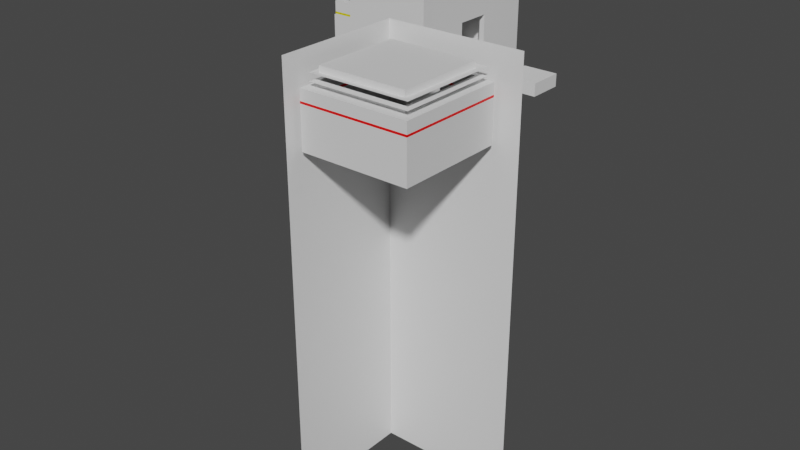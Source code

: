 # Source: RoomsP3.blend  (saved by Blender 3.6.13; exported with 4.5.12 LTS)
import bpy
from mathutils import Matrix  # noqa: F401  (used for matrix-valued properties, if any)

bpy.ops.wm.read_factory_settings(use_empty=True)
scene = bpy.context.scene
scene.name = 'Scene'

# ---- collections
col_collection = bpy.data.collections.new('Collection'); scene.collection.children.link(col_collection)

# ---- materials (node trees are filled in below, after node groups)
mat_lightband1 = bpy.data.materials.new('Lightband1')
mat_walls = bpy.data.materials.new('Walls')
mat_lightband2 = bpy.data.materials.new('Lightband2')

# ---- material node trees
mat_lightband1.use_nodes = True; mat_lightband1.node_tree.nodes.clear()
_N = mat_lightband1.node_tree.nodes; _L = mat_lightband1.node_tree.links
n0 = _N.new('ShaderNodeBsdfPrincipled'); n0.name = 'Principled BSDF'; n0.location = (10, 300)
n0.distribution = 'GGX'
n0.subsurface_method = 'RANDOM_WALK_SKIN'
n0.inputs[0].default_value = (1.0, 0.001471, 0.0, 1.0)
n0.inputs[3].default_value = 1.45
n0.inputs[27].default_value = (0.0, 0.0, 0.0, 1.0)
n0.inputs[28].default_value = 1.0
n1 = _N.new('ShaderNodeOutputMaterial'); n1.name = 'Material Output'; n1.location = (300, 300)
_L.new(n0.outputs[0], n1.inputs[0])
n1.is_active_output = True
mat_walls.use_nodes = True; mat_walls.node_tree.nodes.clear()
_N = mat_walls.node_tree.nodes; _L = mat_walls.node_tree.links
n0 = _N.new('ShaderNodeBsdfPrincipled'); n0.name = 'Principled BSDF'; n0.location = (10, 300)
n0.distribution = 'GGX'
n0.subsurface_method = 'RANDOM_WALK_SKIN'
n0.inputs[3].default_value = 1.45
n0.inputs[27].default_value = (0.0, 0.0, 0.0, 1.0)
n0.inputs[28].default_value = 1.0
n1 = _N.new('ShaderNodeOutputMaterial'); n1.name = 'Material Output'; n1.location = (300, 300)
_L.new(n0.outputs[0], n1.inputs[0])
n1.is_active_output = True
mat_lightband2.use_nodes = True; mat_lightband2.node_tree.nodes.clear()
_N = mat_lightband2.node_tree.nodes; _L = mat_lightband2.node_tree.links
n0 = _N.new('ShaderNodeBsdfPrincipled'); n0.name = 'Principled BSDF'; n0.location = (10, 300)
n0.distribution = 'GGX'
n0.subsurface_method = 'RANDOM_WALK_SKIN'
n0.inputs[0].default_value = (0.8, 0.7227, 0.0, 1.0)
n0.inputs[3].default_value = 1.45
n0.inputs[27].default_value = (0.0, 0.0, 0.0, 1.0)
n0.inputs[28].default_value = 1.0
n1 = _N.new('ShaderNodeOutputMaterial'); n1.name = 'Material Output'; n1.location = (300, 300)
_L.new(n0.outputs[0], n1.inputs[0])
n1.is_active_output = True

# ---- world
world_world = bpy.data.worlds.new('World'); scene.world = world_world
world_world.use_nodes = True; world_world.node_tree.nodes.clear()
_N = world_world.node_tree.nodes; _L = world_world.node_tree.links
n0 = _N.new('ShaderNodeOutputWorld'); n0.name = 'World Output'; n0.location = (300, 300)
n1 = _N.new('ShaderNodeBackground'); n1.name = 'Background'; n1.location = (10, 300)
n1.inputs[0].default_value = (0.05088, 0.05088, 0.05088, 1.0)
_L.new(n1.outputs[0], n0.inputs[0])
n0.is_active_output = True
world_world.color = (0.05088, 0.05088, 0.05088)
world_world.use_sun_shadow = False
world_world.sun_shadow_jitter_overblur = 0.0

# ---- meshes
me_plane_002 = bpy.data.meshes.new('Plane.002')
me_plane_002.from_pydata([(-2.0, 6.0, 0.0), (-2.0, 8.0, 0.0), (9.537e-07, 6.0, 0.0), (0.0, 8.0, 0.0), (3.0, -3.0, 0.0), (3.0, 3.0, 0.0), (-3.0, -3.0, 0.0), (-3.0, 3.0, 0.0), (2.389, -2.389, 3.322), (2.389, 2.389, 3.322), (-2.389, -2.389, 3.322), (-2.389, 2.389, 3.322), (-3.0, -3.0, 2.4), (-3.0, 3.0, 2.4), (3.0, 3.0, 2.4), (3.0, -3.0, 2.4), (-3.0, 3.0, 2.28), (3.0, -3.0, 2.28), (-3.0, -3.0, 2.28), (3.0, 3.0, 2.28), (-2.0, -3.0, 0.0), (-2.0, 3.0, 0.0), (-2.0, -2.389, 3.322), (-2.0, 2.389, 3.0), (-2.0, -3.0, 2.4), (-2.0, 3.0, 2.4), (-2.0, 3.0, 2.28), (-2.0, -3.0, 2.28), (0.0, -3.0, 0.0), (0.0, -2.389, 3.322), (-4.768e-07, 3.0, 2.4), (-4.768e-07, 3.0, 2.28), (-4.768e-07, 3.0, 0.0), (0.0, 2.389, 3.0), (0.0, -3.0, 2.4), (0.0, -3.0, 2.28), (0.0, -3.0, 3.0), (3.0, -3.0, 3.0), (3.0, 3.0, 3.0), (-2.0, 3.0, 3.0), (-3.0, 3.0, 3.0), (-3.0, -3.0, 3.0), (-2.0, -3.0, 3.0), (-4.768e-07, 3.0, 3.0), (-2.0, 2.092, 4.0), (-2.0, -2.389, 3.678), (0.0, 2.092, 4.0), (0.0, -2.389, 3.678), (2.092, -2.092, 4.0), (2.092, 2.092, 4.0), (-2.092, 2.092, 4.0), (-2.092, -2.092, 4.0), (0.0, -2.092, 4.0), (2.389, -2.389, 3.678), (2.389, 2.389, 3.678), (-2.0, 2.389, 4.0), (-2.389, 2.389, 3.678), (-2.389, -2.389, 3.678), (-2.0, -2.092, 4.0), (0.0, 2.389, 4.0), (0.0, -2.389, 3.0), (2.389, -2.389, 3.0), (2.389, 2.389, 3.0), (-2.0, 2.389, 3.322), (-2.389, 2.389, 3.0), (-2.389, -2.389, 3.0), (-2.0, -2.389, 3.0), (0.0, 2.389, 3.322), (0.0, -2.389, 4.0), (2.389, -2.389, 4.0), (2.389, 2.389, 4.0), (-2.0, 2.389, 3.678), (-2.389, 2.389, 4.0), (-2.389, -2.389, 4.0), (-2.0, -2.389, 4.0), (0.0, 2.389, 3.678), (0.075, 2.747, 3.705), (0.075, 2.747, 3.295), (-2.225, 2.747, 3.295), (-2.225, 2.747, 3.705), (-2.672, -2.747, 3.295), (-2.672, -2.747, 3.705), (-2.672, 2.747, 3.705), (-2.672, 2.747, 3.295), (2.822, 2.747, 3.295), (2.822, 2.747, 3.705), (2.822, -2.747, 3.705), (2.822, -2.747, 3.295), (0.075, -2.747, 3.295), (0.075, -2.747, 3.705), (-2.225, -2.747, 3.705), (-2.225, -2.747, 3.295), (-2.0, 8.0, -0.72), (-2.0, 6.0, -0.72), (0.0, 8.0, -0.72), (9.537e-07, 6.0, -0.72), (-2.0, 3.3, 0.0), (-2.0, 3.3, 2.28), (-4.768e-07, 3.3, 2.28), (-4.768e-07, 3.3, 0.0), (-2.265, 3.3, -0.3024), (-2.265, 3.3, 2.582), (0.2653, 3.3, 2.582), (0.2653, 3.3, -0.3024), (-3.265, 3.3, -0.3024), (-3.265, 3.3, 2.582), (4.265, 3.3, 2.582), (4.265, 3.3, -0.3024), (-2.265, 3.3, 4.582), (0.2653, 3.3, 4.582), (-3.265, 3.3, 4.582), (4.265, 3.3, 4.582), (-2.265, 3.3, -19.3), (0.2653, 3.3, -19.3), (-3.265, 3.3, -19.3), (4.265, 3.3, -19.3), (-11.07, 8.006, 1.788e-07), (-5.067, 8.006, 1.788e-07), (-11.07, 14.01, 1.788e-07), (-5.067, 14.01, 1.788e-07), (-10.46, 8.617, 3.322), (-5.678, 8.617, 3.322), (-10.46, 13.39, 3.322), (-5.678, 13.39, 3.322), (-11.07, 14.01, 2.4), (-5.067, 14.01, 2.4), (-5.067, 8.006, 2.4), (-11.07, 8.006, 2.4), (-5.067, 14.01, 2.28), (-11.07, 8.006, 2.28), (-11.07, 14.01, 2.28), (-5.067, 8.006, 2.28), (-11.07, 13.01, 1.788e-07), (-5.067, 13.01, 1.788e-07), (-10.46, 13.01, 3.322), (-5.678, 13.01, 3.0), (-11.07, 13.01, 2.4), (-5.067, 13.01, 2.4), (-5.067, 13.01, 2.28), (-11.07, 13.01, 2.28), (-11.07, 11.01, 1.788e-07), (-10.46, 11.01, 3.322), (-5.067, 11.01, 2.4), (-5.067, 11.01, 2.28), (-5.067, 11.01, 1.788e-07), (-5.678, 11.01, 3.0), (-11.07, 11.01, 2.4), (-11.07, 11.01, 2.28), (-11.07, 11.01, 3.0), (-11.07, 8.006, 3.0), (-5.067, 8.006, 3.0), (-5.067, 13.01, 3.0), (-5.067, 14.01, 3.0), (-11.07, 14.01, 3.0), (-11.07, 13.01, 3.0), (-5.067, 11.01, 3.0), (-5.975, 13.01, 4.0), (-10.46, 13.01, 3.678), (-5.975, 11.01, 4.0), (-10.46, 11.01, 3.678), (-10.16, 8.914, 4.0), (-5.975, 8.914, 4.0), (-5.975, 13.1, 4.0), (-10.16, 13.1, 4.0), (-10.16, 11.01, 4.0), (-10.46, 8.617, 3.678), (-5.678, 8.617, 3.678), (-5.678, 13.01, 4.0), (-5.678, 13.39, 3.678), (-10.46, 13.39, 3.678), (-10.16, 13.01, 4.0), (-5.678, 11.01, 4.0), (-10.46, 11.01, 3.0), (-10.46, 8.617, 3.0), (-5.678, 8.617, 3.0), (-5.678, 13.01, 3.322), (-5.678, 13.39, 3.0), (-10.46, 13.39, 3.0), (-10.46, 13.01, 3.0), (-5.678, 11.01, 3.322), (-10.46, 11.01, 4.0), (-10.46, 8.617, 4.0), (-5.678, 8.617, 4.0), (-5.678, 13.01, 3.678), (-5.678, 13.39, 4.0), (-10.46, 13.39, 4.0), (-10.46, 13.01, 4.0), (-5.678, 11.01, 3.678), (-5.319, 10.93, 3.705), (-5.319, 10.93, 3.295), (-5.319, 13.23, 3.295), (-5.319, 13.23, 3.705), (-10.81, 13.68, 3.295), (-10.81, 13.68, 3.705), (-5.319, 13.68, 3.705), (-5.319, 13.68, 3.295), (-5.319, 8.183, 3.295), (-5.319, 8.183, 3.705), (-10.81, 8.183, 3.705), (-10.81, 8.183, 3.295), (-10.81, 10.93, 3.295), (-10.81, 10.93, 3.705), (-10.81, 13.23, 3.705), (-10.81, 13.23, 3.295), (-4.767, 13.01, 1.788e-07), (-4.767, 13.01, 2.28), (-4.767, 11.01, 2.28), (-4.767, 11.01, 1.788e-07), (-4.767, 13.27, -0.3024), (-4.767, 13.27, 2.582), (-4.767, 10.74, 2.582), (-4.767, 10.74, -0.3024), (-4.767, 16.27, -0.3024), (-4.767, 16.27, 2.582), (-4.767, 7.74, 2.582), (-4.767, 7.74, -0.3024), (-4.767, 13.27, 4.582), (-4.767, 10.74, 4.582), (-4.767, 16.27, 4.582), (-4.767, 7.74, 4.582), (-4.767, 13.27, -19.3), (-4.767, 10.74, -19.3), (-4.767, 16.27, -19.3), (-4.767, 7.74, -19.3), (-2.0, 11.0, 0.0), (-2.0, 13.0, 0.0), (9.537e-07, 11.0, 0.0), (0.0, 13.0, 0.0), (-2.0, 13.0, -0.72), (-2.0, 11.0, -0.72), (0.0, 13.0, -0.72), (9.537e-07, 11.0, -0.72), (-9.767, 7.74, 2.582), (-9.767, 7.74, -0.3024), (-9.767, 7.74, 4.582), (-9.767, 7.74, -19.3), (-3.265, -3.7, -0.3024), (-3.265, -3.7, 2.582), (-3.265, -3.7, 4.582), (-3.265, -3.7, -19.3), (-12.07, 11.01, 2.28), (-12.07, 13.01, 2.28), (-12.07, 13.01, 1.788e-07), (-12.07, 11.01, 1.788e-07), (-12.07, 10.19, 3.213), (-12.07, 13.82, 3.213), (-12.07, 13.82, -0.9331), (-12.07, 10.19, -0.9331), (-14.47, 11.53, 0.8099), (-14.47, 12.47, 0.8099), (-13.53, 11.53, 0.8099), (-13.53, 12.47, 0.8099), (-14.47, 12.47, 0.4701), (-14.47, 11.53, 0.4701), (-13.53, 12.47, 0.4701), (-13.53, 11.53, 0.4701), (-14.47, 12.47, -20.53), (-14.47, 11.53, -20.53), (-13.53, 12.47, -20.53), (-13.53, 11.53, -20.53)], [], [(1, 3, 94, 92), (2, 95, 94, 3), (0, 2, 3, 1), (20, 21, 7, 6), (29, 88, 87, 8), (13, 40, 41, 12), (15, 37, 38, 14), (25, 39, 40, 13), (34, 36, 37, 15), (35, 34, 15, 17), (26, 25, 13, 16), (17, 15, 14, 19), (16, 13, 12, 18), (7, 16, 18, 6), (4, 17, 19, 5), (21, 26, 16, 7), (28, 35, 17, 4), (6, 18, 27, 20), (31, 30, 25, 26), (18, 12, 24, 27), (12, 41, 42, 24), (30, 43, 39, 25), (9, 84, 77, 67), (28, 32, 21, 20), (4, 5, 32, 28), (47, 89, 90, 45), (14, 38, 43, 30), (19, 14, 30, 31), (5, 19, 31, 32), (20, 27, 35, 28), (27, 24, 34, 35), (24, 42, 36, 34), (61, 37, 36, 60), (62, 38, 37, 61), (64, 40, 39, 23), (65, 41, 40, 64), (66, 42, 41, 65), (23, 39, 43, 33), (60, 36, 42, 66), (33, 43, 38, 62), (58, 51, 50, 44), (52, 58, 44, 46), (48, 52, 46, 49), (22, 91, 88, 29), (71, 79, 76, 75), (67, 77, 78, 63), (45, 90, 81, 57), (10, 80, 91, 22), (48, 69, 68, 52), (49, 70, 69, 48), (50, 72, 55, 44), (51, 73, 72, 50), (58, 74, 73, 51), (44, 55, 59, 46), (52, 68, 74, 58), (46, 59, 70, 49), (8, 61, 60, 29), (9, 62, 61, 8), (11, 64, 23, 63), (10, 65, 64, 11), (22, 66, 65, 10), (63, 23, 33, 67), (29, 60, 66, 22), (67, 33, 62, 9), (47, 68, 69, 53), (53, 69, 70, 54), (71, 55, 72, 56), (56, 72, 73, 57), (57, 73, 74, 45), (75, 59, 55, 71), (45, 74, 68, 47), (54, 70, 59, 75), (75, 76, 85, 54), (53, 86, 89, 47), (8, 87, 84, 9), (54, 85, 86, 53), (63, 78, 83, 11), (56, 82, 79, 71), (11, 83, 80, 10), (57, 81, 82, 56), (92, 94, 95, 93), (21, 96, 97, 26), (32, 99, 96, 21), (26, 97, 98, 31), (31, 98, 99, 32), (98, 102, 103, 99), (96, 100, 101, 97), (97, 101, 102, 98), (99, 103, 100, 96), (100, 104, 105, 101), (102, 106, 107, 103), (102, 109, 111, 106), (105, 110, 108, 101), (101, 108, 109, 102), (107, 115, 113, 103), (100, 112, 114, 104), (103, 113, 112, 100), (0, 1, 92, 93), (0, 93, 95, 2), (132, 133, 119, 118), (141, 200, 199, 120), (125, 152, 153, 124), (127, 149, 150, 126), (137, 151, 152, 125), (146, 148, 149, 127), (147, 146, 127, 129), (138, 137, 125, 128), (129, 127, 126, 131), (128, 125, 124, 130), (119, 128, 130, 118), (116, 129, 131, 117), (133, 138, 128, 119), (140, 147, 129, 116), (118, 130, 139, 132), (143, 142, 137, 138), (130, 124, 136, 139), (124, 153, 154, 136), (142, 155, 151, 137), (121, 196, 189, 179), (140, 144, 133, 132), (116, 117, 144, 140), (159, 201, 202, 157), (126, 150, 155, 142), (131, 126, 142, 143), (117, 131, 143, 144), (139, 241, 242, 132), (139, 136, 146, 147), (136, 154, 148, 146), (173, 149, 148, 172), (174, 150, 149, 173), (176, 152, 151, 135), (177, 153, 152, 176), (178, 154, 153, 177), (135, 151, 155, 145), (172, 148, 154, 178), (145, 155, 150, 174), (170, 163, 162, 156), (164, 170, 156, 158), (160, 164, 158, 161), (134, 203, 200, 141), (183, 191, 188, 187), (179, 189, 190, 175), (157, 202, 193, 169), (122, 192, 203, 134), (160, 181, 180, 164), (161, 182, 181, 160), (162, 184, 167, 156), (163, 185, 184, 162), (170, 186, 185, 163), (156, 167, 171, 158), (164, 180, 186, 170), (158, 171, 182, 161), (120, 173, 172, 141), (121, 174, 173, 120), (123, 176, 135, 175), (122, 177, 176, 123), (134, 178, 177, 122), (175, 135, 145, 179), (141, 172, 178, 134), (179, 145, 174, 121), (159, 180, 181, 165), (165, 181, 182, 166), (183, 167, 184, 168), (168, 184, 185, 169), (169, 185, 186, 157), (187, 171, 167, 183), (157, 186, 180, 159), (166, 182, 171, 187), (187, 188, 197, 166), (165, 198, 201, 159), (120, 199, 196, 121), (166, 197, 198, 165), (175, 190, 195, 123), (168, 194, 191, 183), (123, 195, 192, 122), (169, 193, 194, 168), (133, 204, 205, 138), (144, 207, 204, 133), (138, 205, 206, 143), (143, 206, 207, 144), (206, 210, 211, 207), (204, 208, 209, 205), (205, 209, 210, 206), (207, 211, 208, 204), (208, 212, 213, 209), (210, 214, 215, 211), (210, 217, 219, 214), (213, 218, 216, 209), (209, 216, 217, 210), (215, 223, 221, 211), (208, 220, 222, 212), (211, 221, 220, 208), (225, 227, 230, 228), (226, 231, 230, 227), (224, 226, 227, 225), (228, 230, 231, 229), (224, 225, 228, 229), (224, 229, 231, 226), (215, 233, 235, 223), (219, 234, 232, 214), (214, 232, 233, 215), (114, 239, 236, 104), (105, 237, 238, 110), (104, 236, 237, 105), (243, 247, 244, 240), (147, 240, 241, 139), (140, 243, 240, 147), (132, 242, 243, 140), (241, 245, 246, 242), (242, 246, 247, 243), (240, 244, 245, 241), (249, 251, 254, 252), (250, 255, 254, 251), (248, 250, 251, 249), (254, 258, 256, 252), (248, 249, 252, 253), (248, 253, 255, 250), (256, 258, 259, 257), (252, 256, 257, 253), (253, 257, 259, 255), (255, 259, 258, 254)])
me_plane_002.polygons.foreach_set('material_index', [1, 1, 1, 1, 1, 1, 1, 1, 1, 0, 0, 0, 0, 1, 1, 1, 1, 1, 0, 0, 1, 1, 1, 1, 1, 1, 1, 0, 1, 1, 0, 1, 1, 1, 1, 1, 1, 1, 1, 1, 1, 1, 1, 1, 1, 1, 1, 1, 1, 1, 1, 1, 1, 1, 1, 1, 1, 1, 1, 1, 1, 1, 1, 1, 1, 1, 1, 1, 1, 1, 1, 1, 1, 1, 1, 1, 1, 1, 1, 1, 1, 1, 1, 1, 1, 1, 1, 1, 1, 1, 1, 1, 1, 1, 1, 1, 1, 1, 1, 1, 1, 1, 1, 1, 1, 2, 2, 2, 2, 1, 1, 1, 1, 1, 2, 2, 1, 1, 1, 1, 1, 1, 1, 2, 1, 1, 2, 1, 1, 1, 1, 1, 1, 1, 1, 1, 1, 1, 1, 1, 1, 1, 1, 1, 1, 1, 1, 1, 1, 1, 1, 1, 1, 1, 1, 1, 1, 1, 1, 1, 1, 1, 1, 1, 1, 1, 1, 1, 1, 1, 1, 1, 1, 1, 1, 1, 1, 1, 1, 1, 1, 1, 1, 1, 1, 1, 1, 1, 1, 1, 1, 1, 1, 1, 1, 1, 1, 1, 1, 1, 1, 1, 1, 1, 1, 1, 1, 1, 1, 1, 1, 1, 1, 1, 1, 1, 1, 1, 1, 1, 1])
_uv = me_plane_002.uv_layers.new(name='UVMap')
_uv.uv.foreach_set('vector', [0.397, 0.8438, 0.397, 0.8963, 0.4159, 0.8963, 0.4159, 0.8438, 0.9139, 0.2099, 0.9328, 0.2099, 0.9328, 0.1574, 0.9139, 0.1574, 0.9401, 0.5247, 0.9401, 0.4722, 0.8877, 0.4722, 0.8877, 0.5247, 0.5525, 0.6266, 0.5525, 0.784, 0.5788, 0.784, 0.5788, 0.6266, 0.6528, 0.7934, 0.6508, 0.784, 0.5788, 0.784, 0.5901, 0.7934, 0.8306, 0.5598, 0.8149, 0.5598, 0.8149, 0.7172, 0.8306, 0.7172, 0.7519, 0.5598, 0.7362, 0.5598, 0.7362, 0.7172, 0.7519, 0.7172, 0.8306, 0.8484, 0.8149, 0.8484, 0.8149, 0.8747, 0.8306, 0.8747, 0.201, 0.7053, 0.1852, 0.7053, 0.1852, 0.784, 0.201, 0.784, 0.2041, 0.7053, 0.201, 0.7053, 0.201, 0.784, 0.2041, 0.784, 0.8338, 0.8484, 0.8306, 0.8484, 0.8306, 0.8747, 0.8338, 0.8747, 0.7551, 0.5598, 0.7519, 0.5598, 0.7519, 0.7172, 0.7551, 0.7172, 0.8338, 0.5598, 0.8306, 0.5598, 0.8306, 0.7172, 0.8338, 0.7172, 0.8936, 0.5598, 0.8338, 0.5598, 0.8338, 0.7172, 0.8936, 0.7172, 0.8149, 0.5598, 0.7551, 0.5598, 0.7551, 0.7172, 0.8149, 0.7172, 0.8936, 0.8484, 0.8338, 0.8484, 0.8338, 0.8747, 0.8936, 0.8747, 0.2639, 0.7053, 0.2041, 0.7053, 0.2041, 0.784, 0.2639, 0.784, 0.2639, 0.6266, 0.2041, 0.6266, 0.2041, 0.6528, 0.2639, 0.6528, 0.8338, 0.7959, 0.8306, 0.7959, 0.8306, 0.8484, 0.8338, 0.8484, 0.2041, 0.6266, 0.201, 0.6266, 0.201, 0.6528, 0.2041, 0.6528, 0.201, 0.6266, 0.1852, 0.6266, 0.1852, 0.6528, 0.201, 0.6528, 0.8306, 0.7959, 0.8149, 0.7959, 0.8149, 0.8484, 0.8306, 0.8484, 0.5901, 0.9188, 0.5788, 0.9282, 0.6508, 0.9282, 0.6528, 0.9188, 0.5001, 0.6266, 0.5001, 0.784, 0.5525, 0.784, 0.5525, 0.6266, 0.4214, 0.6266, 0.4214, 0.784, 0.5001, 0.784, 0.5001, 0.6266, 0.5561, 0.862, 0.5655, 0.864, 0.5655, 0.8036, 0.5561, 0.8095, 0.8306, 0.7172, 0.8149, 0.7172, 0.8149, 0.7959, 0.8306, 0.7959, 0.8338, 0.7172, 0.8306, 0.7172, 0.8306, 0.7959, 0.8338, 0.7959, 0.8936, 0.7172, 0.8338, 0.7172, 0.8338, 0.7959, 0.8936, 0.7959, 0.2639, 0.6528, 0.2041, 0.6528, 0.2041, 0.7053, 0.2639, 0.7053, 0.2041, 0.6528, 0.201, 0.6528, 0.201, 0.7053, 0.2041, 0.7053, 0.201, 0.6528, 0.1852, 0.6528, 0.1852, 0.7053, 0.201, 0.7053, 0.7201, 0.768, 0.7362, 0.784, 0.7362, 0.7053, 0.7201, 0.7053, 0.5948, 0.768, 0.5788, 0.784, 0.7362, 0.784, 0.7201, 0.768, 0.5948, 0.6426, 0.5788, 0.6266, 0.5788, 0.6528, 0.5948, 0.6528, 0.7201, 0.6426, 0.7362, 0.6266, 0.5788, 0.6266, 0.5948, 0.6426, 0.7201, 0.6528, 0.7362, 0.6528, 0.7362, 0.6266, 0.7201, 0.6426, 0.5948, 0.6528, 0.5788, 0.6528, 0.5788, 0.7053, 0.5948, 0.7053, 0.7201, 0.7053, 0.7362, 0.7053, 0.7362, 0.6528, 0.7201, 0.6528, 0.5948, 0.7053, 0.5788, 0.7053, 0.5788, 0.784, 0.5948, 0.768, 0.9767, 0.9922, 0.9791, 0.9922, 0.9791, 0.8824, 0.9767, 0.8824, 0.9242, 0.9922, 0.9767, 0.9922, 0.9767, 0.8824, 0.9242, 0.8824, 0.8693, 0.9922, 0.9242, 0.9922, 0.9242, 0.8824, 0.8693, 0.8824, 0.7053, 0.7934, 0.7112, 0.784, 0.6508, 0.784, 0.6528, 0.7934, 0.4308, 0.8095, 0.4214, 0.8036, 0.4214, 0.864, 0.4308, 0.862, 0.6528, 0.9188, 0.6508, 0.9282, 0.7112, 0.9282, 0.7053, 0.9188, 0.5561, 0.8095, 0.5655, 0.8036, 0.5655, 0.7919, 0.5561, 0.7993, 0.7155, 0.7934, 0.7229, 0.784, 0.7112, 0.784, 0.7053, 0.7934, 0.8693, 0.9922, 0.8615, 1.0, 0.9242, 1.0, 0.9242, 0.9922, 0.8693, 0.8824, 0.8615, 0.8747, 0.8615, 1.0, 0.8693, 0.9922, 0.9791, 0.8824, 0.9869, 0.8747, 0.9767, 0.8747, 0.9767, 0.8824, 0.9791, 0.9922, 0.9869, 1.0, 0.9869, 0.8747, 0.9791, 0.8824, 0.9767, 0.9922, 0.9767, 1.0, 0.9869, 1.0, 0.9791, 0.9922, 0.9767, 0.8824, 0.9767, 0.8747, 0.9242, 0.8747, 0.9242, 0.8824, 0.9242, 0.9922, 0.9242, 1.0, 0.9767, 1.0, 0.9767, 0.9922, 0.9242, 0.8824, 0.9242, 0.8747, 0.8615, 0.8747, 0.8693, 0.8824, 0.1743, 0.752, 0.1827, 0.752, 0.1827, 0.6893, 0.1743, 0.6893, 0.1659, 0.8773, 0.1743, 0.8773, 0.1743, 0.752, 0.1659, 0.752, 0.1574, 0.752, 0.1659, 0.752, 0.1659, 0.7418, 0.1574, 0.7418, 0.1574, 0.8773, 0.1659, 0.8773, 0.1659, 0.752, 0.1574, 0.752, 0.1743, 0.6368, 0.1827, 0.6368, 0.1827, 0.6266, 0.1743, 0.6266, 0.1574, 0.7418, 0.1659, 0.7418, 0.1659, 0.6893, 0.1574, 0.6893, 0.1743, 0.6893, 0.1827, 0.6893, 0.1827, 0.6368, 0.1743, 0.6368, 0.1574, 0.6893, 0.1659, 0.6893, 0.1659, 0.6266, 0.1574, 0.6266, 0.1827, 0.8146, 0.1743, 0.8146, 0.1743, 0.8773, 0.1827, 0.8773, 0.902, 0.5598, 0.8936, 0.5598, 0.8936, 0.6852, 0.902, 0.6852, 0.1743, 0.7418, 0.1659, 0.7418, 0.1659, 0.752, 0.1743, 0.752, 0.902, 0.6852, 0.8936, 0.6852, 0.8936, 0.8105, 0.902, 0.8105, 0.1827, 0.752, 0.1743, 0.752, 0.1743, 0.7622, 0.1827, 0.7622, 0.1743, 0.6893, 0.1659, 0.6893, 0.1659, 0.7418, 0.1743, 0.7418, 0.1827, 0.7622, 0.1743, 0.7622, 0.1743, 0.8146, 0.1827, 0.8146, 0.1743, 0.6266, 0.1659, 0.6266, 0.1659, 0.6893, 0.1743, 0.6893, 0.4308, 0.862, 0.4214, 0.864, 0.4214, 0.936, 0.4308, 0.9247, 0.5561, 0.9247, 0.5655, 0.936, 0.5655, 0.864, 0.5561, 0.862, 0.5901, 0.7934, 0.5788, 0.784, 0.5788, 0.9282, 0.5901, 0.9188, 0.4308, 0.9247, 0.4214, 0.936, 0.5655, 0.936, 0.5561, 0.9247, 0.7053, 0.9188, 0.7112, 0.9282, 0.7229, 0.9282, 0.7155, 0.9188, 0.4308, 0.7993, 0.4214, 0.7919, 0.4214, 0.8036, 0.4308, 0.8095, 0.7155, 0.9188, 0.7229, 0.9282, 0.7229, 0.784, 0.7155, 0.7934, 0.5561, 0.7993, 0.5655, 0.7919, 0.4214, 0.7919, 0.4308, 0.7993, 0.902, 0.7211, 0.902, 0.7735, 0.9545, 0.7735, 0.9545, 0.7211, 0.4127, 0.8438, 0.4206, 0.8438, 0.4206, 0.784, 0.4127, 0.784, 0.5001, 0.784, 0.5001, 0.7919, 0.5525, 0.7919, 0.5525, 0.784, 0.152, 0.8181, 0.1442, 0.8181, 0.1442, 0.8706, 0.152, 0.8706, 0.7308, 0.784, 0.7229, 0.784, 0.7229, 0.8438, 0.7308, 0.8438, 0.3357, 0.0604, 0.3287, 0.05247, 0.3287, 0.1282, 0.3357, 0.1202, 0.3882, 0.1202, 0.3951, 0.1282, 0.3951, 0.05247, 0.3882, 0.0604, 0.3882, 0.0604, 0.3951, 0.05247, 0.3287, 0.05247, 0.3357, 0.0604, 0.3357, 0.1202, 0.3287, 0.1282, 0.3951, 0.1282, 0.3882, 0.1202, 0.3951, 0.1282, 0.4214, 0.1282, 0.4214, 0.05247, 0.3951, 0.05247, 0.3287, 0.05247, 0.2238, 0.05247, 0.2238, 0.1282, 0.3287, 0.1282, 0.3287, 0.05247, 0.3287, 9.382e-09, 0.2238, 9.382e-09, 0.2238, 0.05247, 0.4214, 0.05247, 0.4214, 9.382e-09, 0.3951, 9.382e-09, 0.3951, 0.05247, 0.3951, 0.05247, 0.3951, 9.382e-09, 0.3287, 9.382e-09, 0.3287, 0.05247, 0.2238, 0.1282, 0.2238, 0.6266, 0.3287, 0.6266, 0.3287, 0.1282, 0.3951, 0.1282, 0.3951, 0.6266, 0.4214, 0.6266, 0.4214, 0.1282, 0.3287, 0.1282, 0.3287, 0.6266, 0.3951, 0.6266, 0.3951, 0.1282, 0.9139, 0.2099, 0.9139, 0.2623, 0.9328, 0.2623, 0.9328, 0.2099, 0.9139, 0.05247, 0.9328, 0.05247, 0.9328, -3.245e-09, 0.9139, -2.419e-09, 0.02623, 0.7919, 0.02623, 0.6345, -2.466e-08, 0.6345, -2.954e-08, 0.7919, 0.32, 0.8581, 0.3294, 0.8561, 0.3294, 0.784, 0.32, 0.7954, 0.8509, 0.3148, 0.8352, 0.3148, 0.8352, 0.4722, 0.8509, 0.4722, 0.8509, 3.331e-10, 0.8352, 1.021e-09, 0.8352, 0.1574, 0.8509, 0.1574, 0.8509, 0.2886, 0.8352, 0.2886, 0.8352, 0.3148, 0.8509, 0.3148, 0.7519, 0.7959, 0.7362, 0.7959, 0.7362, 0.8746, 0.7519, 0.8746, 0.7551, 0.7959, 0.7519, 0.7959, 0.7519, 0.8746, 0.7551, 0.8746, 0.8541, 0.2886, 0.8509, 0.2886, 0.8509, 0.3148, 0.8541, 0.3148, 0.8541, 1.955e-10, 0.8509, 3.331e-10, 0.8509, 0.1574, 0.8541, 0.1574, 0.8541, 0.3148, 0.8509, 0.3148, 0.8509, 0.4722, 0.8541, 0.4722, 0.9139, 0.3148, 0.8541, 0.3148, 0.8541, 0.4722, 0.9139, 0.4722, 0.9139, -2.419e-09, 0.8541, 1.955e-10, 0.8541, 0.1574, 0.9139, 0.1574, 0.9139, 0.2886, 0.8541, 0.2886, 0.8541, 0.3148, 0.9139, 0.3148, 0.8149, 0.7959, 0.7551, 0.7959, 0.7551, 0.8746, 0.8149, 0.8746, 0.8149, 0.7172, 0.7551, 0.7172, 0.7551, 0.7435, 0.8149, 0.7435, 0.8541, 0.2361, 0.8509, 0.2361, 0.8509, 0.2886, 0.8541, 0.2886, 0.7551, 0.7172, 0.7519, 0.7172, 0.7519, 0.7435, 0.7551, 0.7435, 0.7519, 0.7172, 0.7362, 0.7172, 0.7362, 0.7435, 0.7519, 0.7435, 0.8509, 0.2361, 0.8352, 0.2361, 0.8352, 0.2886, 0.8509, 0.2886, 0.1946, 0.7954, 0.1852, 0.784, 0.1852, 0.8561, 0.1946, 0.8581, 0.0787, 0.7919, 0.0787, 0.6345, 0.02623, 0.6345, 0.02623, 0.7919, 0.1574, 0.7919, 0.1574, 0.6345, 0.0787, 0.6345, 0.0787, 0.7919, 0.1348, 0.8882, 0.1442, 0.8902, 0.1442, 0.8299, 0.1348, 0.8358, 0.8509, 0.1574, 0.8352, 0.1574, 0.8352, 0.2361, 0.8509, 0.2361, 0.8541, 0.1574, 0.8509, 0.1574, 0.8509, 0.2361, 0.8541, 0.2361, 0.9139, 0.1574, 0.8541, 0.1574, 0.8541, 0.2361, 0.9139, 0.2361, 0.8614, 0.4722, 0.8352, 0.4722, 0.8352, 0.532, 0.8614, 0.532, 0.7551, 0.7435, 0.7519, 0.7435, 0.7519, 0.7959, 0.7551, 0.7959, 0.7519, 0.7435, 0.7362, 0.7435, 0.7362, 0.7959, 0.7519, 0.7959, 0.4053, 0.768, 0.4214, 0.784, 0.4214, 0.7053, 0.4053, 0.7053, 0.28, 0.768, 0.2639, 0.784, 0.4214, 0.784, 0.4053, 0.768, 0.28, 0.6426, 0.2639, 0.6266, 0.2639, 0.6528, 0.28, 0.6528, 0.4053, 0.6426, 0.4214, 0.6266, 0.2639, 0.6266, 0.28, 0.6426, 0.4053, 0.6528, 0.4214, 0.6528, 0.4214, 0.6266, 0.4053, 0.6426, 0.28, 0.6528, 0.2639, 0.6528, 0.2639, 0.7053, 0.28, 0.7053, 0.4053, 0.7053, 0.4214, 0.7053, 0.4214, 0.6528, 0.4053, 0.6528, 0.28, 0.7053, 0.2639, 0.7053, 0.2639, 0.784, 0.28, 0.768, 0.7464, 0.8824, 0.744, 0.8824, 0.744, 0.9922, 0.7464, 0.9922, 0.7988, 0.8824, 0.7464, 0.8824, 0.7464, 0.9922, 0.7988, 0.9922, 0.8537, 0.8824, 0.7988, 0.8824, 0.7988, 0.9922, 0.8537, 0.9922, 0.32, 0.9105, 0.3294, 0.9164, 0.3294, 0.8561, 0.32, 0.8581, 0.009401, 0.8358, -3.184e-08, 0.8299, -1.777e-08, 0.8902, 0.009401, 0.8882, 0.1946, 0.8581, 0.1852, 0.8561, 0.1852, 0.9164, 0.1946, 0.9105, 0.1348, 0.8358, 0.1442, 0.8299, 0.1442, 0.8181, 0.1348, 0.8256, 0.32, 0.9207, 0.3294, 0.9282, 0.3294, 0.9164, 0.32, 0.9105, 0.8537, 0.8824, 0.8615, 0.8747, 0.7988, 0.8747, 0.7988, 0.8824, 0.8537, 0.9922, 0.8615, 1.0, 0.8615, 0.8747, 0.8537, 0.8824, 0.744, 0.9922, 0.7362, 1.0, 0.7464, 1.0, 0.7464, 0.9922, 0.744, 0.8824, 0.7362, 0.8747, 0.7362, 1.0, 0.744, 0.9922, 0.7464, 0.8824, 0.7464, 0.8747, 0.7362, 0.8747, 0.744, 0.8824, 0.7464, 0.9922, 0.7464, 1.0, 0.7988, 1.0, 0.7988, 0.9922, 0.7988, 0.8824, 0.7988, 0.8747, 0.7464, 0.8747, 0.7464, 0.8824, 0.7988, 0.9922, 0.7988, 1.0, 0.8615, 1.0, 0.8537, 0.9922, 0.3294, 0.9094, 0.3378, 0.9094, 0.3378, 0.8467, 0.3294, 0.8467, 0.3463, 0.9094, 0.3547, 0.9094, 0.3547, 0.784, 0.3463, 0.784, 0.3885, 0.9094, 0.397, 0.9094, 0.397, 0.8992, 0.3885, 0.8992, 0.3547, 0.9094, 0.3632, 0.9094, 0.3632, 0.784, 0.3547, 0.784, 0.3294, 0.7942, 0.3378, 0.7942, 0.3378, 0.784, 0.3294, 0.784, 0.3885, 0.8992, 0.397, 0.8992, 0.397, 0.8467, 0.3885, 0.8467, 0.3294, 0.8467, 0.3378, 0.8467, 0.3378, 0.7942, 0.3294, 0.7942, 0.3885, 0.8467, 0.397, 0.8467, 0.397, 0.784, 0.3885, 0.784, 0.3463, 0.8467, 0.3378, 0.8467, 0.3378, 0.9094, 0.3463, 0.9094, 0.3716, 0.784, 0.3632, 0.784, 0.3632, 0.9094, 0.3716, 0.9094, 0.3885, 0.8992, 0.3801, 0.8992, 0.3801, 0.9094, 0.3885, 0.9094, 0.3801, 0.784, 0.3716, 0.784, 0.3716, 0.9094, 0.3801, 0.9094, 0.3463, 0.784, 0.3378, 0.784, 0.3378, 0.7942, 0.3463, 0.7942, 0.3885, 0.8467, 0.3801, 0.8467, 0.3801, 0.8992, 0.3885, 0.8992, 0.3463, 0.7942, 0.3378, 0.7942, 0.3378, 0.8467, 0.3463, 0.8467, 0.3885, 0.784, 0.3801, 0.784, 0.3801, 0.8467, 0.3885, 0.8467, 0.009401, 0.8882, -1.777e-08, 0.8902, -1.208e-08, 0.9623, 0.009401, 0.9509, 0.1348, 0.9509, 0.1442, 0.9623, 0.1442, 0.8902, 0.1348, 0.8882, 0.32, 0.7954, 0.3294, 0.784, 0.1852, 0.784, 0.1946, 0.7954, 0.009401, 0.9509, -1.208e-08, 0.9623, 0.1442, 0.9623, 0.1348, 0.9509, 0.1946, 0.9105, 0.1852, 0.9164, 0.1852, 0.9282, 0.1946, 0.9207, 0.009401, 0.8256, -3.258e-08, 0.8181, -3.184e-08, 0.8299, 0.009401, 0.8358, 0.1946, 0.9207, 0.1852, 0.9282, 0.3294, 0.9282, 0.32, 0.9207, 0.1348, 0.8256, 0.1442, 0.8181, -3.258e-08, 0.8181, 0.009401, 0.8256, 0.397, 0.8438, 0.4048, 0.8438, 0.4048, 0.784, 0.397, 0.784, 0.0787, 0.6345, 0.0787, 0.6266, 0.02623, 0.6266, 0.02623, 0.6345, 0.5734, 0.7919, 0.5655, 0.7919, 0.5655, 0.8444, 0.5734, 0.8444, 0.4127, 0.784, 0.4048, 0.784, 0.4048, 0.8438, 0.4127, 0.8438, 0.08566, 0.0604, 0.0787, 0.05247, 0.0787, 0.1282, 0.08566, 0.1202, 0.1381, 0.1202, 0.1451, 0.1282, 0.1451, 0.05247, 0.1381, 0.0604, 0.1381, 0.0604, 0.1451, 0.05247, 0.0787, 0.05247, 0.08566, 0.0604, 0.08566, 0.1202, 0.0787, 0.1282, 0.1451, 0.1282, 0.1381, 0.1202, 0.1451, 0.1282, 0.2238, 0.1282, 0.2238, 0.05247, 0.1451, 0.05247, 0.0787, 0.05247, -6.45e-09, 0.05247, -6.45e-09, 0.1282, 0.0787, 0.1282, 0.0787, 0.05247, 0.0787, 1.876e-08, -6.45e-09, 1.876e-08, -6.45e-09, 0.05247, 0.2238, 0.05247, 0.2238, 1.876e-08, 0.1451, 1.876e-08, 0.1451, 0.05247, 0.1451, 0.05247, 0.1451, 1.876e-08, 0.0787, 1.876e-08, 0.0787, 0.05247, -6.45e-09, 0.1282, -6.45e-09, 0.6266, 0.0787, 0.6266, 0.0787, 0.1282, 0.1451, 0.1282, 0.1451, 0.6266, 0.2238, 0.6266, 0.2238, 0.1282, 0.0787, 0.1282, 0.0787, 0.6266, 0.1451, 0.6266, 0.1451, 0.1282, 0.9139, 0.05247, 0.9139, 0.1049, 0.9328, 0.1049, 0.9328, 0.05247, 0.9139, 0.3148, 0.9328, 0.3148, 0.9328, 0.2623, 0.9139, 0.2623, 0.946, 0.8105, 0.8936, 0.8105, 0.8936, 0.863, 0.946, 0.863, 0.9545, 0.6686, 0.902, 0.6686, 0.902, 0.7211, 0.9545, 0.7211, 0.9139, 0.3148, 0.9139, 0.3673, 0.9328, 0.3673, 0.9328, 0.3148, 0.9139, 0.1574, 0.9328, 0.1574, 0.9328, 0.1049, 0.9139, 0.1049, 0.7362, 0.1282, 0.605, 0.1282, 0.605, 0.6266, 0.7362, 0.6266, 0.7362, 1.876e-08, 0.605, 1.876e-08, 0.605, 0.05247, 0.7362, 0.05247, 0.7362, 0.05247, 0.605, 0.05247, 0.605, 0.1282, 0.7362, 0.1282, 0.4214, 0.6266, 0.605, 0.6266, 0.605, 0.1282, 0.4214, 0.1282, 0.4214, 0.05247, 0.605, 0.05247, 0.605, 9.382e-09, 0.4214, 9.382e-09, 0.4214, 0.1282, 0.605, 0.1282, 0.605, 0.05247, 0.4214, 0.05247, 0.976, 0.6441, 0.9974, 0.6686, 0.9974, 0.5598, 0.976, 0.5843, 0.1574, 0.9298, 0.1836, 0.9298, 0.1836, 0.8773, 0.1574, 0.8773, 0.8614, 0.532, 0.8877, 0.532, 0.8877, 0.4722, 0.8614, 0.4722, 0.02623, 0.7919, 0.02623, 0.8181, 0.0787, 0.8181, 0.0787, 0.7919, 0.9235, 0.5843, 0.902, 0.5598, 0.902, 0.6686, 0.9235, 0.6441, 0.9235, 0.6441, 0.902, 0.6686, 0.9974, 0.6686, 0.976, 0.6441, 0.976, 0.5843, 0.9974, 0.5598, 0.902, 0.5598, 0.9235, 0.5843, 0.7609, -4.691e-09, 0.7362, -4.691e-09, 0.7362, 0.008912, 0.7609, 0.008912, 0.7857, -4.691e-09, 0.7857, 0.008912, 0.8104, 0.008912, 0.8104, -4.691e-09, 0.86, 0.532, 0.8352, 0.532, 0.8352, 0.5568, 0.86, 0.5568, 0.7362, 0.008912, 0.7362, 0.5598, 0.7609, 0.5598, 0.7609, 0.008912, 0.8352, -4.691e-09, 0.8104, -4.691e-09, 0.8104, 0.008912, 0.8352, 0.008912, 0.7609, -4.691e-09, 0.7609, 0.008912, 0.7857, 0.008912, 0.7857, -4.691e-09, 0.86, 0.532, 0.86, 0.5568, 0.8847, 0.5568, 0.8847, 0.532, 0.8104, 0.008912, 0.8104, 0.5598, 0.8352, 0.5598, 0.8352, 0.008912, 0.7609, 0.008912, 0.7609, 0.5598, 0.7857, 0.5598, 0.7857, 0.008912, 0.7857, 0.008912, 0.7857, 0.5598, 0.8104, 0.5598, 0.8104, 0.008912])
me_plane_002.materials.append(mat_lightband1)
me_plane_002.materials.append(mat_walls)
me_plane_002.materials.append(mat_lightband2)
me_plane_002.update()

# ---- objects
ob_rooms = bpy.data.objects.new('Rooms', me_plane_002)

# ---- transforms, parenting, visibility, modifiers, constraints
ob_rooms.location = (0.0, 0.0, 0.0)

# ---- collection membership
col_collection.objects.link(ob_rooms)

# ---- scene / render settings (as saved in the file)
scene.frame_start = 1; scene.frame_end = 250; scene.frame_set(1)
scene.render.engine = 'CYCLES'
scene.render.fps = 30
scene.cycles.sampling_pattern = 'TABULATED_SOBOL'
scene.view_settings.view_transform = 'Filmic'
bpy.context.view_layer.update()

# ---- added for rendering (the .blend has no active camera and no usable light): camera, sun
cam_auto = bpy.data.cameras.new('AutoCamera')
cam_auto.lens = 50.0
cam_auto.sensor_width = 36.0
cam_auto.clip_end = 1000.0
ob_auto_camera = bpy.data.objects.new('AutoCamera', cam_auto)
scene.collection.objects.link(ob_auto_camera)
ob_auto_camera.location = (29.274, -34.9673, 19.5281)
ob_auto_camera.rotation_euler = (1.09748, -7.21219e-08, 0.694738)
scene.camera = ob_auto_camera
light_auto_sun = bpy.data.lights.new('AutoSun', 'SUN')
light_auto_sun.energy = 3.0
light_auto_sun.angle = 0.0523599
ob_auto_sun = bpy.data.objects.new('AutoSun', light_auto_sun)
scene.collection.objects.link(ob_auto_sun)
ob_auto_sun.rotation_euler = (0.872665, 0.174533, 0.523599)
bpy.context.view_layer.update()
